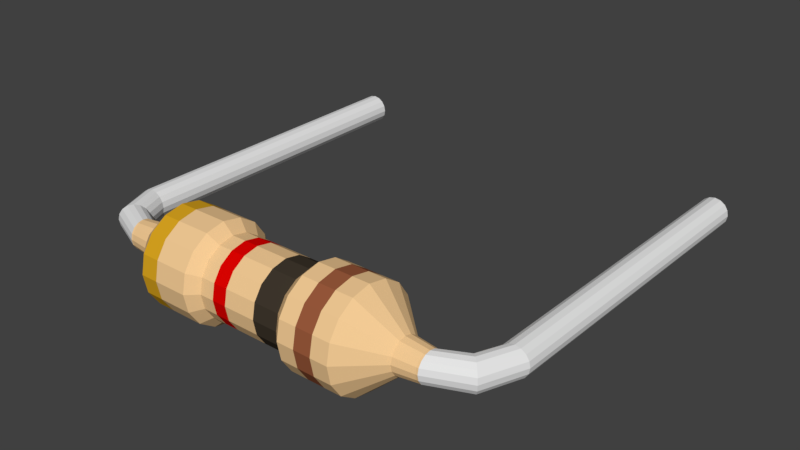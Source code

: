 # Source: 1K-Ohm-Resistor.blend  (saved by Blender 2.79.0; exported with 4.5.12 LTS)
import bpy
from mathutils import Matrix  # noqa: F401  (used for matrix-valued properties, if any)

bpy.ops.wm.read_factory_settings(use_empty=True)
scene = bpy.context.scene
scene.name = 'Scene'

# ---- collections
col_collection_1 = bpy.data.collections.new('Collection 1'); scene.collection.children.link(col_collection_1)

# ---- materials (node trees are filled in below, after node groups)
mat_resistorbasematerial_004 = bpy.data.materials.new('ResistorBaseMaterial.004')
mat_resistorbasematerial_004.alpha_threshold = 0.0
mat_resistorbasematerial_004.use_transparent_shadow = False
mat_resistorbasematerial_004.diffuse_color = (0.9114, 0.6054, 0.3035, 1.0)
mat_resistorbasematerial_004.roughness = 0.5
mat_resistorcoloronematerial_004 = bpy.data.materials.new('ResistorColorOneMaterial.004')
mat_resistorcoloronematerial_004.alpha_threshold = 0.0
mat_resistorcoloronematerial_004.use_transparent_shadow = False
mat_resistorcoloronematerial_004.diffuse_color = (0.3264, 0.1028, 0.04541, 1.0)
mat_resistorcoloronematerial_004.roughness = 0.5
mat_resistorcolortwomaterial_004 = bpy.data.materials.new('ResistorColorTwoMaterial.004')
mat_resistorcolortwomaterial_004.alpha_threshold = 0.0
mat_resistorcolortwomaterial_004.use_transparent_shadow = False
mat_resistorcolortwomaterial_004.diffuse_color = (0.04955, 0.03825, 0.02575, 1.0)
mat_resistorcolortwomaterial_004.roughness = 0.5
mat_resistorcolorthreematerial_004 = bpy.data.materials.new('ResistorColorThreeMaterial.004')
mat_resistorcolorthreematerial_004.alpha_threshold = 0.0
mat_resistorcolorthreematerial_004.use_transparent_shadow = False
mat_resistorcolorthreematerial_004.diffuse_color = (1.0, 0.2037, 0.01025, 1.0)
mat_resistorcolorthreematerial_004.roughness = 0.5
mat_resistorcolorfourmaterial_004 = bpy.data.materials.new('ResistorColorFourMaterial.004')
mat_resistorcolorfourmaterial_004.alpha_threshold = 0.0
mat_resistorcolorfourmaterial_004.use_transparent_shadow = False
mat_resistorcolorfourmaterial_004.diffuse_color = (0.9551, 0.8064, 0.0, 1.0)
mat_resistorcolorfourmaterial_004.roughness = 0.5
mat_ironmaterial_005 = bpy.data.materials.new('IronMaterial.005')
mat_ironmaterial_005.alpha_threshold = 0.0
mat_ironmaterial_005.use_transparent_shadow = False
mat_ironmaterial_005.roughness = 0.5
mat_resistorbasematerial_003 = bpy.data.materials.new('ResistorBaseMaterial.003')
mat_resistorbasematerial_003.alpha_threshold = 0.0
mat_resistorbasematerial_003.use_transparent_shadow = False
mat_resistorbasematerial_003.diffuse_color = (0.9114, 0.6054, 0.3035, 1.0)
mat_resistorbasematerial_003.roughness = 0.5
mat_resistorcoloronematerial_003 = bpy.data.materials.new('ResistorColorOneMaterial.003')
mat_resistorcoloronematerial_003.alpha_threshold = 0.0
mat_resistorcoloronematerial_003.use_transparent_shadow = False
mat_resistorcoloronematerial_003.diffuse_color = (0.3278, 0.1022, 0.04519, 1.0)
mat_resistorcoloronematerial_003.roughness = 0.5
mat_resistorcolortwomaterial_003 = bpy.data.materials.new('ResistorColorTwoMaterial.003')
mat_resistorcolortwomaterial_003.alpha_threshold = 0.0
mat_resistorcolortwomaterial_003.use_transparent_shadow = False
mat_resistorcolortwomaterial_003.diffuse_color = (0.04971, 0.0382, 0.02624, 1.0)
mat_resistorcolortwomaterial_003.roughness = 0.5
mat_resistorcolorthreematerial_003 = bpy.data.materials.new('ResistorColorThreeMaterial.003')
mat_resistorcolorthreematerial_003.alpha_threshold = 0.0
mat_resistorcolorthreematerial_003.use_transparent_shadow = False
mat_resistorcolorthreematerial_003.diffuse_color = (0.7576, 0.0008719, 0.0, 1.0)
mat_resistorcolorthreematerial_003.roughness = 0.5
mat_resistorcolorfourmaterial_003 = bpy.data.materials.new('ResistorColorFourMaterial.003')
mat_resistorcolorfourmaterial_003.alpha_threshold = 0.0
mat_resistorcolorfourmaterial_003.use_transparent_shadow = False
mat_resistorcolorfourmaterial_003.diffuse_color = (0.7011, 0.3763, 0.01444, 1.0)
mat_resistorcolorfourmaterial_003.roughness = 0.5
mat_ironmaterial_004 = bpy.data.materials.new('IronMaterial.004')
mat_ironmaterial_004.alpha_threshold = 0.0
mat_ironmaterial_004.use_transparent_shadow = False
mat_ironmaterial_004.roughness = 0.5
mat_resistorbasematerial_001 = bpy.data.materials.new('ResistorBaseMaterial.001')
mat_resistorbasematerial_001.alpha_threshold = 0.0
mat_resistorbasematerial_001.use_transparent_shadow = False
mat_resistorbasematerial_001.diffuse_color = (0.9114, 0.6054, 0.3035, 1.0)
mat_resistorbasematerial_001.roughness = 0.5
mat_resistorcoloronematerial_001 = bpy.data.materials.new('ResistorColorOneMaterial.001')
mat_resistorcoloronematerial_001.alpha_threshold = 0.0
mat_resistorcoloronematerial_001.use_transparent_shadow = False
mat_resistorcoloronematerial_001.diffuse_color = (0.3278, 0.1022, 0.04519, 1.0)
mat_resistorcoloronematerial_001.roughness = 0.5
mat_resistorcolortwomaterial_001 = bpy.data.materials.new('ResistorColorTwoMaterial.001')
mat_resistorcolortwomaterial_001.alpha_threshold = 0.0
mat_resistorcolortwomaterial_001.use_transparent_shadow = False
mat_resistorcolortwomaterial_001.diffuse_color = (0.04971, 0.0382, 0.02624, 1.0)
mat_resistorcolortwomaterial_001.roughness = 0.5
mat_resistorcolorthreematerial_001 = bpy.data.materials.new('ResistorColorThreeMaterial.001')
mat_resistorcolorthreematerial_001.alpha_threshold = 0.0
mat_resistorcolorthreematerial_001.use_transparent_shadow = False
mat_resistorcolorthreematerial_001.diffuse_color = (1.0, 0.2037, 0.01025, 1.0)
mat_resistorcolorthreematerial_001.roughness = 0.5
mat_resistorcolorfourmaterial_001 = bpy.data.materials.new('ResistorColorFourMaterial.001')
mat_resistorcolorfourmaterial_001.alpha_threshold = 0.0
mat_resistorcolorfourmaterial_001.use_transparent_shadow = False
mat_resistorcolorfourmaterial_001.diffuse_color = (0.9551, 0.8064, 0.0, 1.0)
mat_resistorcolorfourmaterial_001.roughness = 0.5
mat_ironmaterial_002 = bpy.data.materials.new('IronMaterial.002')
mat_ironmaterial_002.alpha_threshold = 0.0
mat_ironmaterial_002.use_transparent_shadow = False
mat_ironmaterial_002.roughness = 0.5
mat_resistorbasematerial = bpy.data.materials.new('ResistorBaseMaterial')
mat_resistorbasematerial.alpha_threshold = 0.0
mat_resistorbasematerial.use_transparent_shadow = False
mat_resistorbasematerial.diffuse_color = (0.9114, 0.6054, 0.3035, 1.0)
mat_resistorbasematerial.roughness = 0.5
mat_resistorcoloronematerial = bpy.data.materials.new('ResistorColorOneMaterial')
mat_resistorcoloronematerial.alpha_threshold = 0.0
mat_resistorcoloronematerial.use_transparent_shadow = False
mat_resistorcoloronematerial.diffuse_color = (0.3264, 0.1028, 0.04541, 1.0)
mat_resistorcoloronematerial.roughness = 0.5
mat_resistorcolortwomaterial = bpy.data.materials.new('ResistorColorTwoMaterial')
mat_resistorcolortwomaterial.alpha_threshold = 0.0
mat_resistorcolortwomaterial.use_transparent_shadow = False
mat_resistorcolortwomaterial.diffuse_color = (0.04955, 0.03825, 0.02575, 1.0)
mat_resistorcolortwomaterial.roughness = 0.5
mat_resistorcolorthreematerial = bpy.data.materials.new('ResistorColorThreeMaterial')
mat_resistorcolorthreematerial.alpha_threshold = 0.0
mat_resistorcolorthreematerial.use_transparent_shadow = False
mat_resistorcolorthreematerial.diffuse_color = (1.0, 0.2037, 0.01025, 1.0)
mat_resistorcolorthreematerial.roughness = 0.5
mat_resistorcolorfourmaterial = bpy.data.materials.new('ResistorColorFourMaterial')
mat_resistorcolorfourmaterial.alpha_threshold = 0.0
mat_resistorcolorfourmaterial.use_transparent_shadow = False
mat_resistorcolorfourmaterial.diffuse_color = (0.9551, 0.8064, 0.0, 1.0)
mat_resistorcolorfourmaterial.roughness = 0.5
mat_ironmaterial = bpy.data.materials.new('IronMaterial')
mat_ironmaterial.alpha_threshold = 0.0
mat_ironmaterial.use_transparent_shadow = False
mat_ironmaterial.roughness = 0.5

# ---- material node trees

# ---- world
world_world = bpy.data.worlds.new('World'); scene.world = world_world
world_world.color = (0.05088, 0.05088, 0.05088)
world_world.use_sun_shadow = False
world_world.sun_shadow_jitter_overblur = 0.0
world_world.cycles.sampling_method = 'MANUAL'

# ---- meshes
me_cylinder_003 = bpy.data.meshes.new('Cylinder.003')
me_cylinder_003.from_pydata([(-0.2744, 1.178, -1.295e-07), (-0.2743, 1.185, 0.03444), (-0.274, 1.204, 0.06364), (-0.2736, 1.234, 0.08315), (-0.2732, 1.268, 0.09), (-0.2727, 1.302, 0.08315), (-0.2723, 1.332, 0.06364), (-0.272, 1.351, 0.03444), (-0.2719, 1.358, -1.023e-07), (-0.272, 1.351, -0.03444), (-0.2723, 1.332, -0.06364), (-0.2727, 1.302, -0.08315), (-0.2732, 1.268, -0.09), (-0.2736, 1.234, -0.08315), (-0.274, 1.204, -0.06364), (-0.2743, 1.185, -0.03444), (-2.274, 1.205, -1.306e-07), (-2.274, 1.212, 0.03444), (-2.274, 1.232, 0.06364), (-2.273, 1.261, 0.08315), (-2.273, 1.295, 0.09), (-2.272, 1.33, 0.08315), (-2.272, 1.359, 0.06364), (-2.272, 1.378, 0.03444), (-2.272, 1.385, -1.035e-07), (-2.272, 1.378, -0.03444), (-2.272, 1.359, -0.06364), (-2.272, 1.33, -0.08315), (-2.273, 1.295, -0.09), (-2.273, 1.261, -0.08315), (-2.274, 1.232, -0.06364), (-2.274, 1.212, -0.03444), (-0.1449, 1.124, -1.261e-07), (-0.1398, 1.129, 0.03541), (-0.1255, 1.143, 0.06542), (-0.1039, 1.164, 0.08548), (-0.07857, 1.189, 0.09252), (-0.05319, 1.214, 0.08548), (-0.03168, 1.235, 0.06542), (-0.0173, 1.249, 0.03541), (-0.01225, 1.253, -9.338e-08), (-0.0173, 1.249, -0.03541), (-0.03168, 1.235, -0.06542), (-0.05319, 1.214, -0.08548), (-0.07857, 1.189, -0.09252), (-0.1039, 1.164, -0.08548), (-0.1255, 1.143, -0.06542), (-0.1398, 1.129, -0.03541), (-0.08431, 1.002, -1.14e-07), (-0.07752, 1.002, 0.03415), (-0.05818, 1.002, 0.0631), (-0.02923, 1.001, 0.08244), (0.004916, 1.001, 0.08924), (0.03906, 1.0, 0.08244), (0.06801, 0.9999, 0.0631), (0.08735, 0.9996, 0.03415), (0.09414, 0.9995, -7.129e-08), (0.08735, 0.9996, -0.03415), (0.06801, 0.9999, -0.0631), (0.03906, 1.0, -0.08244), (0.004916, 1.001, -0.08924), (-0.02923, 1.001, -0.08244), (-0.05818, 1.002, -0.0631), (-0.07752, 1.002, -0.03415), (-0.08624, 0.9888, -1.13e-07), (-0.09991, -1.011, 8.559e-08), (-0.07939, 0.9888, 0.03444), (-0.09306, -1.011, 0.03444), (-0.05988, 0.9886, 0.06364), (-0.07355, -1.011, 0.06364), (-0.03068, 0.9884, 0.08315), (-0.04435, -1.012, 0.08315), (0.00376, 0.9882, 0.09), (-0.009911, -1.012, 0.09), (0.0382, 0.988, 0.08315), (0.02453, -1.012, 0.08315), (0.0674, 0.9878, 0.06364), (0.05373, -1.012, 0.06364), (0.08691, 0.9876, 0.03444), (0.07324, -1.012, 0.03444), (0.09376, 0.9876, -7.011e-08), (0.08009, -1.012, 1.285e-07), (0.08691, 0.9876, -0.03444), (0.07324, -1.012, -0.03444), (0.0674, 0.9878, -0.06364), (0.05373, -1.012, -0.06364), (0.0382, 0.988, -0.08315), (0.02453, -1.012, -0.08315), (0.003761, 0.9882, -0.09), (-0.009911, -1.012, -0.09), (-0.03068, 0.9884, -0.08315), (-0.04435, -1.012, -0.08315), (-0.05988, 0.9886, -0.06364), (-0.07355, -1.011, -0.06364), (-0.07939, 0.9888, -0.03444), (-0.09306, -1.011, -0.03444), (-0.3008, 0.3236, -1.023e-07), (-0.3053, -0.3431, -3.208e-08), (-0.2825, -0.3432, 0.1148), (-0.278, 0.3234, 0.1148), (-0.2175, -0.3437, 0.2121), (-0.2129, 0.323, 0.2121), (-0.1202, -0.3443, 0.2772), (-0.1156, 0.3223, 0.2772), (-0.005354, -0.3451, 0.3), (-0.0007968, 0.3215, 0.3), (0.1094, -0.3459, 0.2772), (0.114, 0.3208, 0.2772), (0.2068, -0.3466, 0.2121), (0.2113, 0.3201, 0.2121), (0.2718, -0.347, 0.1148), (0.2764, 0.3196, 0.1148), (0.2946, -0.3472, 1.11e-07), (0.2992, 0.3195, 4.077e-08), (0.2718, -0.347, -0.1148), (0.2764, 0.3196, -0.1148), (0.2068, -0.3466, -0.2121), (0.2113, 0.3201, -0.2121), (0.1094, -0.3459, -0.2772), (0.114, 0.3208, -0.2772), (-0.005354, -0.3451, -0.3), (-0.0007968, 0.3215, -0.3), (-0.1202, -0.3443, -0.2772), (-0.1156, 0.3223, -0.2772), (-0.2175, -0.3437, -0.2121), (-0.2129, 0.323, -0.2121), (-0.2825, -0.3432, -0.1148), (-0.278, 0.3234, -0.1148), (-0.09416, 0.8555, 0.04018), (-0.0714, 0.8554, 0.07425), (-0.03733, 0.8551, 0.09701), (0.002849, 0.8549, 0.105), (0.04303, 0.8546, 0.09701), (0.07709, 0.8544, 0.07425), (0.09985, 0.8542, 0.04018), (0.1078, 0.8541, -5.035e-08), (0.09985, 0.8542, -0.04018), (0.07709, 0.8544, -0.07425), (0.04303, 0.8546, -0.09701), (0.002849, 0.8549, -0.105), (-0.03733, 0.8551, -0.09701), (-0.0714, 0.8554, -0.07425), (-0.09416, 0.8555, -0.04018), (-0.1021, 0.8556, -1.004e-07), (-0.114, -0.8777, 6.971e-08), (-0.106, -0.8778, 0.04018), (-0.08324, -0.8779, 0.07425), (-0.04918, -0.8782, 0.09701), (-0.009, -0.8784, 0.105), (0.03118, -0.8787, 0.09701), (0.06524, -0.8789, 0.07425), (0.08801, -0.8791, 0.04018), (0.096, -0.8791, 1.198e-07), (0.08801, -0.8791, -0.04018), (0.06524, -0.8789, -0.07425), (0.03118, -0.8787, -0.09701), (-0.009, -0.8784, -0.105), (-0.04918, -0.8782, -0.09701), (-0.08324, -0.8779, -0.07425), (-0.106, -0.8778, -0.04018), (-0.2986, 0.6436, -1.36e-07), (-0.2758, 0.6434, 0.1148), (-0.2107, 0.643, 0.2121), (-0.1134, 0.6423, 0.2772), (0.001391, 0.6415, 0.3), (0.1162, 0.6408, 0.2772), (0.2135, 0.6401, 0.2121), (0.2785, 0.6396, 0.1148), (0.3014, 0.6395, 7.075e-09), (0.2785, 0.6396, -0.1148), (0.2135, 0.6401, -0.2121), (0.1162, 0.6408, -0.2772), (0.001391, 0.6415, -0.3), (-0.1134, 0.6423, -0.2772), (-0.2107, 0.643, -0.2121), (-0.2758, 0.6434, -0.1148), (-0.2847, -0.6632, 0.1148), (-0.2197, -0.6637, 0.2121), (-0.1223, -0.6643, 0.2772), (-0.007542, -0.6651, 0.3), (0.1073, -0.6659, 0.2772), (0.2046, -0.6666, 0.2121), (0.2696, -0.667, 0.1148), (0.2925, -0.6672, 1.447e-07), (0.2696, -0.667, -0.1148), (0.2046, -0.6666, -0.2121), (0.1073, -0.6659, -0.2772), (-0.007542, -0.6651, -0.3), (-0.1223, -0.6643, -0.2772), (-0.2197, -0.6637, -0.2121), (-0.2847, -0.6632, -0.1148), (-0.3075, -0.663, 1.621e-09), (-0.2412, 0.2587, -7.844e-08), (-0.2449, -0.279, -2.825e-08), (-0.2266, -0.2791, 0.09184), (-0.223, 0.2586, 0.09184), (-0.1746, -0.2795, 0.1697), (-0.1709, 0.2583, 0.1697), (-0.09676, -0.28, 0.2217), (-0.09308, 0.2577, 0.2217), (-0.004914, -0.2807, 0.24), (-0.001237, 0.2571, 0.24), (0.08693, -0.2813, 0.2217), (0.0906, 0.2565, 0.2217), (0.1648, -0.2818, 0.1697), (0.1685, 0.2559, 0.1697), (0.2168, -0.2822, 0.09184), (0.2205, 0.2556, 0.09184), (0.2351, -0.2823, 8.619e-08), (0.2388, 0.2555, 3.6e-08), (0.2168, -0.2822, -0.09184), (0.2205, 0.2556, -0.09184), (0.1648, -0.2818, -0.1697), (0.1685, 0.2559, -0.1697), (0.08693, -0.2813, -0.2217), (0.0906, 0.2565, -0.2217), (-0.004914, -0.2807, -0.24), (-0.001237, 0.2571, -0.24), (-0.09676, -0.28, -0.2217), (-0.09308, 0.2577, -0.2217), (-0.1746, -0.2795, -0.1697), (-0.1709, 0.2583, -0.1697), (-0.2266, -0.2791, -0.09184), (-0.223, 0.2586, -0.09184), (-0.2993, 0.5369, -1.247e-07), (-0.3001, 0.4303, -1.135e-07), (-0.2772, 0.4301, 0.1148), (-0.2765, 0.5368, 0.1148), (-0.2122, 0.4297, 0.2121), (-0.2115, 0.5363, 0.2121), (-0.1149, 0.429, 0.2772), (-0.1141, 0.5357, 0.2772), (-6.768e-05, 0.4282, 0.3), (0.0006616, 0.5349, 0.3), (0.1147, 0.4274, 0.2772), (0.1155, 0.5341, 0.2772), (0.2121, 0.4268, 0.2121), (0.2128, 0.5334, 0.2121), (0.2771, 0.4263, 0.1148), (0.2778, 0.533, 0.1148), (0.2999, 0.4262, 2.954e-08), (0.3007, 0.5328, 1.831e-08), (0.2771, 0.4263, -0.1148), (0.2778, 0.533, -0.1148), (0.2121, 0.4268, -0.2121), (0.2128, 0.5334, -0.2121), (0.1147, 0.4274, -0.2772), (0.1155, 0.5341, -0.2772), (-6.756e-05, 0.4282, -0.3), (0.0006616, 0.5349, -0.3), (-0.1149, 0.429, -0.2772), (-0.1141, 0.5357, -0.2772), (-0.2122, 0.4297, -0.2121), (-0.2115, 0.5363, -0.2121), (-0.2772, 0.4301, -0.1148), (-0.2765, 0.5368, -0.1148), (-0.2839, -0.5532, 0.1148), (-0.2189, -0.5537, 0.2121), (-0.1216, -0.5543, 0.2772), (-0.00679, -0.5551, 0.3), (0.108, -0.5559, 0.2772), (0.2053, -0.5566, 0.2121), (0.2704, -0.557, 0.1148), (0.2932, -0.5572, 1.322e-07), (0.2704, -0.557, -0.1148), (0.2053, -0.5566, -0.2121), (0.108, -0.5559, -0.2772), (-0.00679, -0.5551, -0.3), (-0.1216, -0.5543, -0.2772), (-0.2189, -0.5537, -0.2121), (-0.2839, -0.5532, -0.1148), (-0.3068, -0.5531, -1.086e-08), (-0.2423, 0.09927, -6.344e-08), (-0.2437, -0.09977, -4.498e-08), (-0.2254, -0.09989, 0.09184), (-0.2241, 0.09914, 0.09184), (-0.1734, -0.1002, 0.1697), (-0.172, 0.09879, 0.1697), (-0.09553, -0.1008, 0.2217), (-0.09417, 0.09825, 0.2217), (-0.003688, -0.1014, 0.24), (-0.002328, 0.09763, 0.24), (0.08815, -0.102, 0.2217), (0.08951, 0.097, 0.2217), (0.166, -0.1026, 0.1697), (0.1674, 0.09647, 0.1697), (0.218, -0.1029, 0.09184), (0.2194, 0.09611, 0.09184), (0.2363, -0.1031, 6.946e-08), (0.2377, 0.09598, 5.1e-08), (0.218, -0.1029, -0.09184), (0.2194, 0.09611, -0.09184), (0.166, -0.1026, -0.1697), (0.1674, 0.09647, -0.1697), (0.08815, -0.102, -0.2217), (0.08951, 0.097, -0.2217), (-0.003688, -0.1014, -0.24), (-0.002328, 0.09763, -0.24), (-0.09553, -0.1008, -0.2217), (-0.09417, 0.09825, -0.2217), (-0.1734, -0.1002, -0.1697), (-0.172, 0.09879, -0.1697), (-0.2254, -0.09989, -0.09184), (-0.2241, 0.09914, -0.09184), (-0.2443, -0.1894, -3.662e-08), (-0.226, -0.1895, 0.09184), (-0.174, -0.1899, 0.1697), (-0.09614, -0.1904, 0.2217), (-0.004301, -0.191, 0.24), (0.08754, -0.1917, 0.2217), (0.1654, -0.1922, 0.1697), (0.2174, -0.1926, 0.09184), (0.2357, -0.1927, 7.782e-08), (0.2174, -0.1926, -0.09184), (0.1654, -0.1922, -0.1697), (0.08754, -0.1917, -0.2217), (-0.004301, -0.191, -0.24), (-0.09614, -0.1904, -0.2217), (-0.174, -0.1899, -0.1697), (-0.226, -0.1895, -0.09184), (-0.2906, -1.198, 1.326e-07), (-0.2906, -1.205, -0.03444), (-0.2906, -1.224, -0.06364), (-0.2906, -1.253, -0.08315), (-0.2906, -1.288, -0.09), (-0.2906, -1.322, -0.08315), (-0.2906, -1.352, -0.06364), (-0.2906, -1.371, -0.03444), (-0.2906, -1.378, 1.212e-07), (-0.2906, -1.371, 0.03444), (-0.2906, -1.352, 0.06364), (-0.2906, -1.322, 0.08315), (-0.2906, -1.288, 0.09), (-0.2906, -1.253, 0.08315), (-0.2906, -1.224, 0.06364), (-0.2906, -1.205, 0.03444), (-2.291, -1.198, 1.35e-07), (-2.291, -1.205, -0.03444), (-2.291, -1.224, -0.06364), (-2.291, -1.253, -0.08315), (-2.291, -1.288, -0.09), (-2.291, -1.322, -0.08315), (-2.291, -1.352, -0.06364), (-2.291, -1.371, -0.03444), (-2.291, -1.378, 1.236e-07), (-2.291, -1.371, 0.03444), (-2.291, -1.352, 0.06364), (-2.291, -1.322, 0.08315), (-2.291, -1.288, 0.09), (-2.291, -1.253, 0.08315), (-2.291, -1.224, 0.06364), (-2.291, -1.205, 0.03444), (-0.1604, -1.146, 1.247e-07), (-0.1554, -1.151, -0.03541), (-0.1412, -1.165, -0.06542), (-0.12, -1.186, -0.08548), (-0.09498, -1.211, -0.09252), (-0.06994, -1.237, -0.08548), (-0.04871, -1.258, -0.06542), (-0.03453, -1.272, -0.03541), (-0.02955, -1.277, 1.033e-07), (-0.03453, -1.272, 0.03541), (-0.04871, -1.258, 0.06542), (-0.06994, -1.237, 0.08548), (-0.09498, -1.211, 0.09252), (-0.12, -1.186, 0.08548), (-0.1412, -1.165, 0.06542), (-0.1554, -1.151, 0.03541), (-0.09816, -1.024, 1.018e-07), (-0.09137, -1.024, -0.03415), (-0.07203, -1.024, -0.0631), (-0.04308, -1.024, -0.08244), (-0.008928, -1.024, -0.08924), (0.02522, -1.024, -0.08244), (0.05417, -1.024, -0.0631), (0.07352, -1.024, -0.03415), (0.08031, -1.024, 5.908e-08), (0.07352, -1.024, 0.03415), (0.05417, -1.024, 0.0631), (0.02522, -1.024, 0.08244), (-0.008928, -1.024, 0.08924), (-0.04308, -1.024, 0.08244), (-0.07203, -1.024, 0.0631), (-0.09137, -1.024, 0.03415)], [], [(15, 0, 16, 31), (16, 17, 18, 19, 20, 21, 22, 23, 24, 25, 26, 27, 28, 29, 30, 31), (3, 4, 20, 19), (8, 9, 25, 24), (13, 14, 30, 29), (1, 2, 18, 17), (6, 7, 23, 22), (11, 12, 28, 27), (4, 5, 21, 20), (9, 10, 26, 25), (14, 15, 31, 30), (2, 3, 19, 18), (7, 8, 24, 23), (0, 1, 17, 16), (12, 13, 29, 28), (5, 6, 22, 21), (10, 11, 27, 26), (14, 13, 45, 46), (7, 6, 38, 39), (15, 14, 46, 47), (8, 7, 39, 40), (1, 0, 32, 33), (0, 15, 47, 32), (9, 8, 40, 41), (2, 1, 33, 34), (10, 9, 41, 42), (3, 2, 34, 35), (11, 10, 42, 43), (4, 3, 35, 36), (12, 11, 43, 44), (5, 4, 36, 37), (13, 12, 44, 45), (6, 5, 37, 38), (42, 41, 57, 58), (35, 34, 50, 51), (43, 42, 58, 59), (36, 35, 51, 52), (44, 43, 59, 60), (37, 36, 52, 53), (45, 44, 60, 61), (38, 37, 53, 54), (46, 45, 61, 62), (39, 38, 54, 55), (47, 46, 62, 63), (40, 39, 55, 56), (33, 32, 48, 49), (32, 47, 63, 48), (41, 40, 56, 57), (34, 33, 49, 50), (144, 65, 67, 145), (145, 67, 69, 146), (146, 69, 71, 147), (147, 71, 73, 148), (148, 73, 75, 149), (149, 75, 77, 150), (150, 77, 79, 151), (151, 79, 81, 152), (152, 81, 83, 153), (153, 83, 85, 154), (154, 85, 87, 155), (155, 87, 89, 156), (156, 89, 91, 157), (157, 91, 93, 158), (158, 93, 95, 159), (159, 95, 65, 144), (254, 127, 96, 225), (222, 126, 97, 193), (252, 125, 127, 254), (220, 124, 126, 222), (250, 123, 125, 252), (218, 122, 124, 220), (248, 121, 123, 250), (216, 120, 122, 218), (246, 119, 121, 248), (214, 118, 120, 216), (244, 117, 119, 246), (212, 116, 118, 214), (242, 115, 117, 244), (210, 114, 116, 212), (240, 113, 115, 242), (208, 112, 114, 210), (238, 111, 113, 240), (206, 110, 112, 208), (236, 109, 111, 238), (204, 108, 110, 206), (234, 107, 109, 236), (202, 106, 108, 204), (232, 105, 107, 234), (200, 104, 106, 202), (230, 103, 105, 232), (198, 102, 104, 200), (228, 101, 103, 230), (196, 100, 102, 198), (226, 99, 101, 228), (194, 98, 100, 196), (225, 96, 99, 226), (193, 97, 98, 194), (64, 143, 128, 66), (66, 128, 129, 68), (68, 129, 130, 70), (70, 130, 131, 72), (72, 131, 132, 74), (74, 132, 133, 76), (76, 133, 134, 78), (78, 134, 135, 80), (80, 135, 136, 82), (82, 136, 137, 84), (84, 137, 138, 86), (86, 138, 139, 88), (88, 139, 140, 90), (90, 140, 141, 92), (92, 141, 142, 94), (94, 142, 143, 64), (190, 159, 144, 191), (189, 158, 159, 190), (188, 157, 158, 189), (187, 156, 157, 188), (186, 155, 156, 187), (185, 154, 155, 186), (184, 153, 154, 185), (183, 152, 153, 184), (182, 151, 152, 183), (181, 150, 151, 182), (180, 149, 150, 181), (179, 148, 149, 180), (178, 147, 148, 179), (177, 146, 147, 178), (176, 145, 146, 177), (191, 144, 145, 176), (143, 160, 161, 128), (128, 161, 162, 129), (129, 162, 163, 130), (130, 163, 164, 131), (131, 164, 165, 132), (132, 165, 166, 133), (133, 166, 167, 134), (134, 167, 168, 135), (135, 168, 169, 136), (136, 169, 170, 137), (137, 170, 171, 138), (138, 171, 172, 139), (139, 172, 173, 140), (140, 173, 174, 141), (141, 174, 175, 142), (142, 175, 160, 143), (271, 191, 176, 256), (256, 176, 177, 257), (257, 177, 178, 258), (258, 178, 179, 259), (259, 179, 180, 260), (260, 180, 181, 261), (261, 181, 182, 262), (262, 182, 183, 263), (263, 183, 184, 264), (264, 184, 185, 265), (265, 185, 186, 266), (266, 186, 187, 267), (267, 187, 188, 268), (268, 188, 189, 269), (269, 189, 190, 270), (270, 190, 191, 271), (96, 192, 195, 99), (304, 193, 194, 305), (99, 195, 197, 101), (305, 194, 196, 306), (101, 197, 199, 103), (306, 196, 198, 307), (103, 199, 201, 105), (307, 198, 200, 308), (105, 201, 203, 107), (308, 200, 202, 309), (107, 203, 205, 109), (309, 202, 204, 310), (109, 205, 207, 111), (310, 204, 206, 311), (111, 207, 209, 113), (311, 206, 208, 312), (113, 209, 211, 115), (312, 208, 210, 313), (115, 211, 213, 117), (313, 210, 212, 314), (117, 213, 215, 119), (314, 212, 214, 315), (119, 215, 217, 121), (315, 214, 216, 316), (121, 217, 219, 123), (316, 216, 218, 317), (123, 219, 221, 125), (317, 218, 220, 318), (125, 221, 223, 127), (318, 220, 222, 319), (127, 223, 192, 96), (319, 222, 193, 304), (160, 224, 227, 161), (224, 225, 226, 227), (161, 227, 229, 162), (227, 226, 228, 229), (162, 229, 231, 163), (229, 228, 230, 231), (163, 231, 233, 164), (231, 230, 232, 233), (164, 233, 235, 165), (233, 232, 234, 235), (165, 235, 237, 166), (235, 234, 236, 237), (166, 237, 239, 167), (237, 236, 238, 239), (167, 239, 241, 168), (239, 238, 240, 241), (168, 241, 243, 169), (241, 240, 242, 243), (169, 243, 245, 170), (243, 242, 244, 245), (170, 245, 247, 171), (245, 244, 246, 247), (171, 247, 249, 172), (247, 246, 248, 249), (172, 249, 251, 173), (249, 248, 250, 251), (173, 251, 253, 174), (251, 250, 252, 253), (174, 253, 255, 175), (253, 252, 254, 255), (175, 255, 224, 160), (255, 254, 225, 224), (126, 270, 271, 97), (124, 269, 270, 126), (122, 268, 269, 124), (120, 267, 268, 122), (118, 266, 267, 120), (116, 265, 266, 118), (114, 264, 265, 116), (112, 263, 264, 114), (110, 262, 263, 112), (108, 261, 262, 110), (106, 260, 261, 108), (104, 259, 260, 106), (102, 258, 259, 104), (100, 257, 258, 102), (98, 256, 257, 100), (97, 271, 256, 98), (223, 303, 272, 192), (303, 302, 273, 272), (221, 301, 303, 223), (301, 300, 302, 303), (219, 299, 301, 221), (299, 298, 300, 301), (217, 297, 299, 219), (297, 296, 298, 299), (215, 295, 297, 217), (295, 294, 296, 297), (213, 293, 295, 215), (293, 292, 294, 295), (211, 291, 293, 213), (291, 290, 292, 293), (209, 289, 291, 211), (289, 288, 290, 291), (207, 287, 289, 209), (287, 286, 288, 289), (205, 285, 287, 207), (285, 284, 286, 287), (203, 283, 285, 205), (283, 282, 284, 285), (201, 281, 283, 203), (281, 280, 282, 283), (199, 279, 281, 201), (279, 278, 280, 281), (197, 277, 279, 199), (277, 276, 278, 279), (195, 275, 277, 197), (275, 274, 276, 277), (192, 272, 275, 195), (272, 273, 274, 275), (302, 319, 304, 273), (300, 318, 319, 302), (298, 317, 318, 300), (296, 316, 317, 298), (294, 315, 316, 296), (292, 314, 315, 294), (290, 313, 314, 292), (288, 312, 313, 290), (286, 311, 312, 288), (284, 310, 311, 286), (282, 309, 310, 284), (280, 308, 309, 282), (278, 307, 308, 280), (276, 306, 307, 278), (274, 305, 306, 276), (273, 304, 305, 274), (60, 59, 86, 88), (61, 60, 88, 90), (62, 61, 90, 92), (63, 62, 92, 94), (48, 63, 94, 64), (49, 48, 64, 66), (50, 49, 66, 68), (51, 50, 68, 70), (52, 51, 70, 72), (53, 52, 72, 74), (54, 53, 74, 76), (55, 54, 76, 78), (56, 55, 78, 80), (57, 56, 80, 82), (58, 57, 82, 84), (59, 58, 84, 86), (335, 320, 336, 351), (336, 337, 338, 339, 340, 341, 342, 343, 344, 345, 346, 347, 348, 349, 350, 351), (323, 324, 340, 339), (328, 329, 345, 344), (333, 334, 350, 349), (321, 322, 338, 337), (326, 327, 343, 342), (331, 332, 348, 347), (324, 325, 341, 340), (329, 330, 346, 345), (334, 335, 351, 350), (322, 323, 339, 338), (327, 328, 344, 343), (320, 321, 337, 336), (332, 333, 349, 348), (325, 326, 342, 341), (330, 331, 347, 346), (334, 333, 365, 366), (327, 326, 358, 359), (335, 334, 366, 367), (328, 327, 359, 360), (321, 320, 352, 353), (320, 335, 367, 352), (329, 328, 360, 361), (322, 321, 353, 354), (330, 329, 361, 362), (323, 322, 354, 355), (331, 330, 362, 363), (324, 323, 355, 356), (332, 331, 363, 364), (325, 324, 356, 357), (333, 332, 364, 365), (326, 325, 357, 358), (362, 361, 377, 378), (355, 354, 370, 371), (363, 362, 378, 379), (356, 355, 371, 372), (364, 363, 379, 380), (357, 356, 372, 373), (365, 364, 380, 381), (358, 357, 373, 374), (366, 365, 381, 382), (359, 358, 374, 375), (367, 366, 382, 383), (360, 359, 375, 376), (353, 352, 368, 369), (352, 367, 383, 368), (361, 360, 376, 377), (354, 353, 369, 370), (69, 382, 381, 71), (71, 381, 380, 73), (73, 380, 379, 75), (75, 379, 378, 77), (77, 378, 377, 79), (79, 377, 376, 81), (81, 376, 375, 83), (83, 375, 374, 85), (85, 374, 373, 87), (87, 373, 372, 89), (89, 372, 371, 91), (91, 371, 370, 93), (93, 370, 369, 95), (95, 369, 368, 65), (65, 368, 383, 67), (67, 383, 382, 69)])
me_cylinder_003.polygons.foreach_set('material_index', [5, 5, 5, 5, 5, 5, 5, 5, 5, 5, 5, 5, 5, 5, 5, 5, 5, 5, 5, 5, 5, 5, 5, 5, 5, 5, 5, 5, 5, 5, 5, 5, 5, 5, 5, 5, 5, 5, 5, 5, 5, 5, 5, 5, 5, 5, 5, 5, 5, 6, 6, 6, 6, 6, 6, 6, 6, 6, 6, 6, 6, 6, 6, 6, 6, 6, 6, 6, 6, 6, 6, 6, 6, 6, 6, 6, 6, 6, 6, 6, 6, 6, 6, 6, 6, 6, 6, 6, 6, 6, 6, 6, 6, 6, 6, 6, 6, 6, 6, 6, 6, 6, 6, 6, 6, 6, 6, 6, 6, 6, 6, 6, 6, 6, 6, 6, 6, 6, 6, 6, 6, 6, 6, 6, 6, 6, 6, 6, 6, 6, 6, 6, 6, 6, 6, 6, 6, 6, 6, 6, 6, 6, 6, 6, 6, 10, 10, 10, 10, 10, 10, 10, 10, 10, 10, 10, 10, 10, 10, 10, 10, 6, 6, 6, 6, 6, 6, 6, 6, 6, 6, 6, 6, 6, 6, 6, 6, 6, 6, 6, 6, 6, 6, 6, 6, 6, 6, 6, 6, 6, 6, 6, 6, 6, 7, 6, 7, 6, 7, 6, 7, 6, 7, 6, 7, 6, 7, 6, 7, 6, 7, 6, 7, 6, 7, 6, 7, 6, 7, 6, 7, 6, 7, 6, 7, 6, 6, 6, 6, 6, 6, 6, 6, 6, 6, 6, 6, 6, 6, 6, 6, 8, 6, 8, 6, 8, 6, 8, 6, 8, 6, 8, 6, 8, 6, 8, 6, 8, 6, 8, 6, 8, 6, 8, 6, 8, 6, 8, 6, 8, 6, 8, 6, 9, 9, 9, 9, 9, 9, 9, 9, 9, 9, 9, 9, 9, 9, 9, 9, 6, 6, 6, 6, 6, 6, 6, 6, 6, 6, 6, 6, 6, 6, 6, 6, 17, 17, 17, 17, 17, 17, 17, 17, 17, 17, 17, 17, 17, 17, 17, 17, 17, 17, 17, 17, 17, 17, 17, 17, 17, 17, 17, 17, 17, 17, 17, 17, 17, 17, 17, 17, 17, 17, 17, 17, 17, 17, 17, 17, 17, 17, 17, 17, 17, 6, 6, 6, 6, 6, 6, 6, 6, 6, 6, 6, 6, 6, 6, 6, 6])
me_cylinder_003.materials.append(mat_resistorbasematerial_004)
me_cylinder_003.materials.append(mat_resistorcoloronematerial_004)
me_cylinder_003.materials.append(mat_resistorcolortwomaterial_004)
me_cylinder_003.materials.append(mat_resistorcolorthreematerial_004)
me_cylinder_003.materials.append(mat_resistorcolorfourmaterial_004)
me_cylinder_003.materials.append(mat_ironmaterial_005)
me_cylinder_003.materials.append(mat_resistorbasematerial_003)
me_cylinder_003.materials.append(mat_resistorcoloronematerial_003)
me_cylinder_003.materials.append(mat_resistorcolortwomaterial_003)
me_cylinder_003.materials.append(mat_resistorcolorthreematerial_003)
me_cylinder_003.materials.append(mat_resistorcolorfourmaterial_003)
me_cylinder_003.materials.append(mat_ironmaterial_004)
me_cylinder_003.materials.append(mat_resistorbasematerial_001)
me_cylinder_003.materials.append(mat_resistorcoloronematerial_001)
me_cylinder_003.materials.append(mat_resistorcolortwomaterial_001)
me_cylinder_003.materials.append(mat_resistorcolorthreematerial_001)
me_cylinder_003.materials.append(mat_resistorcolorfourmaterial_001)
me_cylinder_003.materials.append(mat_ironmaterial_002)
me_cylinder_003.materials.append(mat_resistorbasematerial)
me_cylinder_003.materials.append(mat_resistorcoloronematerial)
me_cylinder_003.materials.append(mat_resistorcolortwomaterial)
me_cylinder_003.materials.append(mat_resistorcolorthreematerial)
me_cylinder_003.materials.append(mat_resistorcolorfourmaterial)
me_cylinder_003.materials.append(mat_ironmaterial)
me_cylinder_003.use_remesh_preserve_volume = False
me_cylinder_003.use_remesh_preserve_attributes = False
me_cylinder_003.use_mirror_vertex_groups = False
me_cylinder_003.update()

# ---- objects
ob_resistor_000 = bpy.data.objects.new('Resistor.000', me_cylinder_003)

# ---- transforms, parenting, visibility, modifiers, constraints
ob_resistor_000.location = (0.0, 0.0, 0.0)
ob_resistor_000.rotation_euler = (0.0, 0.0, -1.564)
ob_resistor_000.lineart.crease_threshold = 0.0

# ---- collection membership
col_collection_1.objects.link(ob_resistor_000)

# ---- scene / render settings (as saved in the file)
scene.frame_start = 1; scene.frame_end = 250; scene.frame_set(1)
scene.render.engine = 'BLENDER_EEVEE_NEXT'
scene.render.resolution_percentage = 50
scene.render.dither_intensity = 0.0
scene.cycles.use_denoising = False
scene.cycles.samples = 128
scene.cycles.sampling_pattern = 'TABULATED_SOBOL'
scene.cycles.use_adaptive_sampling = False
scene.cycles.use_light_tree = False
scene.cycles.blur_glossy = 0.0
scene.cycles.sample_clamp_indirect = 0.0
scene.view_settings.view_transform = 'Standard'
bpy.context.view_layer.update()

# ---- added for rendering (the .blend has no active camera and no usable light): camera, sun
cam_auto = bpy.data.cameras.new('AutoCamera')
cam_auto.lens = 50.0
cam_auto.sensor_width = 36.0
cam_auto.clip_end = 1000.0
ob_auto_camera = bpy.data.objects.new('AutoCamera', cam_auto)
scene.collection.objects.link(ob_auto_camera)
ob_auto_camera.location = (3.56951, -3.29249, 2.85808)
ob_auto_camera.rotation_euler = (1.09748, -7.21219e-08, 0.694738)
scene.camera = ob_auto_camera
light_auto_sun = bpy.data.lights.new('AutoSun', 'SUN')
light_auto_sun.energy = 3.0
light_auto_sun.angle = 0.0523599
ob_auto_sun = bpy.data.objects.new('AutoSun', light_auto_sun)
scene.collection.objects.link(ob_auto_sun)
ob_auto_sun.rotation_euler = (0.872665, 0.174533, 0.523599)
bpy.context.view_layer.update()
